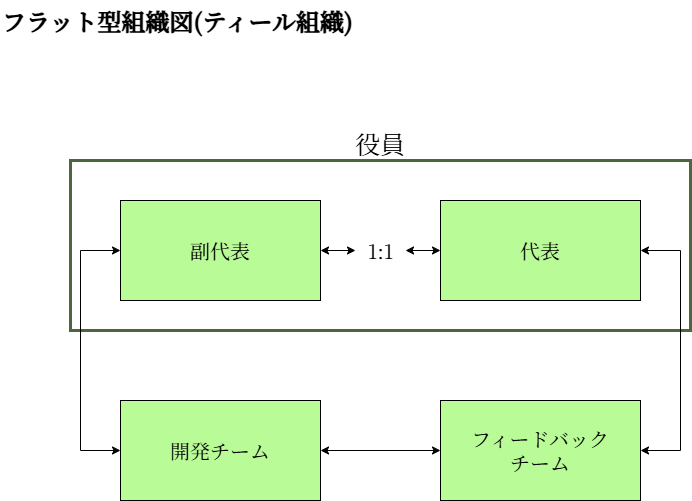

The diagram above was exported from draw.io. Its source (the exported page's mxGraphModel, read from the mxfile embedded in the PNG):
<mxGraphModel dx="1426" dy="777" grid="1" gridSize="10" guides="1" tooltips="1" connect="1" arrows="1" fold="1" page="1" pageScale="1" pageWidth="827" pageHeight="1169" math="0" shadow="0">
  <root>
    <mxCell id="0" />
    <mxCell id="1" parent="0" />
    <mxCell id="faFrwTTwoA22uQm0Fmsj-37" value="役員" style="rounded=0;whiteSpace=wrap;html=1;fillColor=none;strokeColor=#4D663E;strokeWidth=3;fontSize=25;fontFamily=Noto Serif JP;fontSource=https%3A%2F%2Ffonts.googleapis.com%2Fcss%3Ffamily%3DNoto%2BSerif%2BJP;labelPosition=center;verticalLabelPosition=top;align=center;verticalAlign=bottom;" parent="1" vertex="1">
      <mxGeometry x="110" y="200" width="620" height="170" as="geometry" />
    </mxCell>
    <mxCell id="faFrwTTwoA22uQm0Fmsj-3" value="&lt;font style=&quot;font-size: 20px;&quot; face=&quot;Noto Serif JP&quot;&gt;副代表&lt;/font&gt;" style="rounded=0;whiteSpace=wrap;html=1;fillColor=#B8FB97;labelPosition=center;verticalLabelPosition=middle;align=center;verticalAlign=middle;" parent="1" vertex="1">
      <mxGeometry x="160" y="240" width="200" height="100" as="geometry" />
    </mxCell>
    <mxCell id="faFrwTTwoA22uQm0Fmsj-5" value="&lt;font face=&quot;Noto Serif JP&quot;&gt;&lt;span style=&quot;font-size: 20px;&quot;&gt;代表&lt;/span&gt;&lt;/font&gt;" style="rounded=0;whiteSpace=wrap;html=1;fillColor=#B8FB97;labelPosition=center;verticalLabelPosition=middle;align=center;verticalAlign=middle;" parent="1" vertex="1">
      <mxGeometry x="480" y="240" width="200" height="100" as="geometry" />
    </mxCell>
    <mxCell id="faFrwTTwoA22uQm0Fmsj-9" value="" style="endArrow=classic;startArrow=classic;html=1;rounded=0;exitX=1;exitY=0.5;exitDx=0;exitDy=0;entryX=0;entryY=0.5;entryDx=0;entryDy=0;" parent="1" source="faFrwTTwoA22uQm0Fmsj-10" target="faFrwTTwoA22uQm0Fmsj-5" edge="1">
      <mxGeometry width="50" height="50" relative="1" as="geometry">
        <mxPoint x="390" y="460" as="sourcePoint" />
        <mxPoint x="440" y="410" as="targetPoint" />
      </mxGeometry>
    </mxCell>
    <mxCell id="faFrwTTwoA22uQm0Fmsj-11" value="" style="endArrow=classic;startArrow=classic;html=1;rounded=0;exitX=1;exitY=0.5;exitDx=0;exitDy=0;entryX=0;entryY=0.5;entryDx=0;entryDy=0;" parent="1" source="faFrwTTwoA22uQm0Fmsj-3" target="faFrwTTwoA22uQm0Fmsj-10" edge="1">
      <mxGeometry width="50" height="50" relative="1" as="geometry">
        <mxPoint x="360" y="290" as="sourcePoint" />
        <mxPoint x="480" y="290" as="targetPoint" />
      </mxGeometry>
    </mxCell>
    <mxCell id="faFrwTTwoA22uQm0Fmsj-10" value="&lt;font style=&quot;font-size: 20px;&quot;&gt;1:1&lt;/font&gt;" style="text;html=1;align=center;verticalAlign=middle;resizable=0;points=[];autosize=1;strokeColor=none;fillColor=none;fontFamily=Noto Serif JP;fontSource=https%3A%2F%2Ffonts.googleapis.com%2Fcss%3Ffamily%3DNoto%2BSerif%2BJP;" parent="1" vertex="1">
      <mxGeometry x="395" y="270" width="50" height="40" as="geometry" />
    </mxCell>
    <mxCell id="faFrwTTwoA22uQm0Fmsj-14" value="&lt;font face=&quot;Noto Serif JP&quot;&gt;&lt;span style=&quot;font-size: 20px;&quot;&gt;開発チーム&lt;/span&gt;&lt;/font&gt;" style="rounded=0;whiteSpace=wrap;html=1;fillColor=#B8FB97;labelPosition=center;verticalLabelPosition=middle;align=center;verticalAlign=middle;" parent="1" vertex="1">
      <mxGeometry x="160" y="440" width="200" height="100" as="geometry" />
    </mxCell>
    <mxCell id="faFrwTTwoA22uQm0Fmsj-15" value="&lt;font face=&quot;Noto Serif JP&quot;&gt;&lt;span style=&quot;font-size: 20px;&quot;&gt;フィードバック&lt;br&gt;チーム&lt;/span&gt;&lt;/font&gt;" style="rounded=0;whiteSpace=wrap;html=1;fillColor=#B8FB97;labelPosition=center;verticalLabelPosition=middle;align=center;verticalAlign=middle;" parent="1" vertex="1">
      <mxGeometry x="480" y="440" width="200" height="100" as="geometry" />
    </mxCell>
    <mxCell id="faFrwTTwoA22uQm0Fmsj-31" value="" style="endArrow=classic;html=1;rounded=0;exitX=1;exitY=0.5;exitDx=0;exitDy=0;flowAnimation=0;entryX=1;entryY=0.5;entryDx=0;entryDy=0;edgeStyle=orthogonalEdgeStyle;startArrow=classic;startFill=1;" parent="1" source="faFrwTTwoA22uQm0Fmsj-15" target="faFrwTTwoA22uQm0Fmsj-5" edge="1">
      <mxGeometry width="50" height="50" relative="1" as="geometry">
        <mxPoint x="680" y="490" as="sourcePoint" />
        <mxPoint x="730" y="440" as="targetPoint" />
        <Array as="points">
          <mxPoint x="720" y="490" />
          <mxPoint x="720" y="290" />
        </Array>
      </mxGeometry>
    </mxCell>
    <mxCell id="faFrwTTwoA22uQm0Fmsj-33" value="" style="endArrow=classic;startArrow=classic;html=1;rounded=0;exitX=0;exitY=0.5;exitDx=0;exitDy=0;entryX=0;entryY=0.5;entryDx=0;entryDy=0;edgeStyle=orthogonalEdgeStyle;" parent="1" source="faFrwTTwoA22uQm0Fmsj-14" target="faFrwTTwoA22uQm0Fmsj-3" edge="1">
      <mxGeometry width="50" height="50" relative="1" as="geometry">
        <mxPoint x="360" y="330" as="sourcePoint" />
        <mxPoint x="410" y="280" as="targetPoint" />
        <Array as="points">
          <mxPoint x="120" y="490" />
          <mxPoint x="120" y="290" />
        </Array>
      </mxGeometry>
    </mxCell>
    <mxCell id="faFrwTTwoA22uQm0Fmsj-34" value="" style="endArrow=classic;startArrow=classic;html=1;rounded=0;exitX=1;exitY=0.5;exitDx=0;exitDy=0;" parent="1" source="faFrwTTwoA22uQm0Fmsj-14" target="faFrwTTwoA22uQm0Fmsj-15" edge="1">
      <mxGeometry width="50" height="50" relative="1" as="geometry">
        <mxPoint x="360" y="330" as="sourcePoint" />
        <mxPoint x="410" y="280" as="targetPoint" />
      </mxGeometry>
    </mxCell>
    <mxCell id="faFrwTTwoA22uQm0Fmsj-36" value="&lt;h1 style=&quot;margin-top: 0px;&quot;&gt;&lt;font data-font-src=&quot;https://fonts.googleapis.com/css?family=Noto+Serif+JP&quot; face=&quot;Noto Serif JP&quot;&gt;フラット型組織図(ティール組織)&lt;/font&gt;&lt;/h1&gt;" style="text;html=1;whiteSpace=wrap;overflow=hidden;rounded=0;" parent="1" vertex="1">
      <mxGeometry x="40" y="40" width="360" height="40" as="geometry" />
    </mxCell>
  </root>
</mxGraphModel>